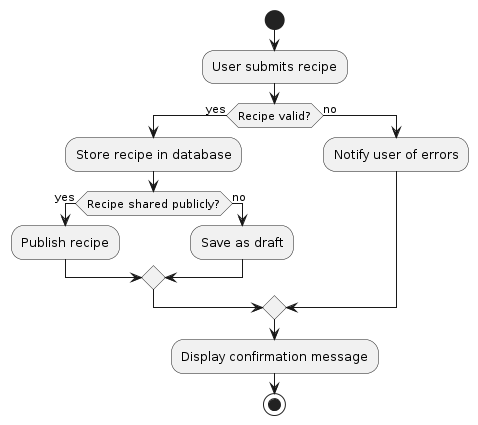

The diagram above was rendered by PlantUML. Its source (embedded in the PNG):
@startuml
start
:User submits recipe;
if (Recipe valid?) then (yes)
  :Store recipe in database;
  if (Recipe shared publicly?) then (yes)
    :Publish recipe;
  else (no)
    :Save as draft;
  endif
else (no)
  :Notify user of errors;
endif
:Display confirmation message;
stop
@enduml